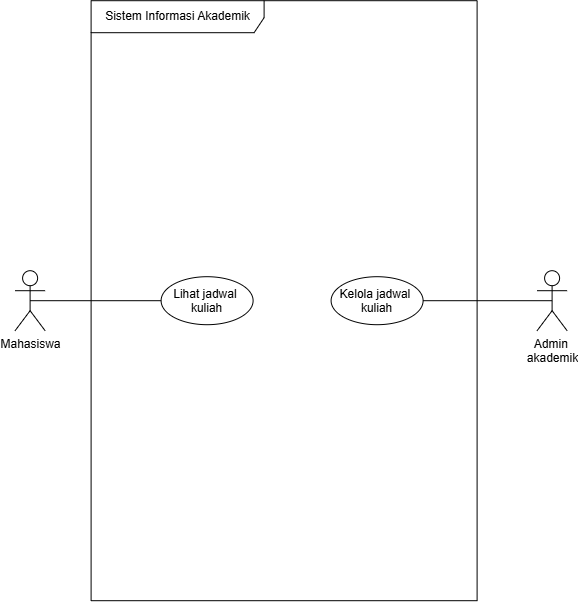

The diagram above was exported from draw.io. Its source (the exported page's mxGraphModel, read from the mxfile embedded in the PNG):
<mxGraphModel dx="1338" dy="1037" grid="0" gridSize="10" guides="1" tooltips="1" connect="1" arrows="1" fold="1" page="0" pageScale="1" pageWidth="850" pageHeight="1100" math="0" shadow="0">
  <root>
    <mxCell id="0" />
    <mxCell id="1" parent="0" />
    <mxCell id="Kz9tKm_UNNURw26TXAar-1" parent="1" style="shape=umlFrame;whiteSpace=wrap;html=1;pointerEvents=0;recursiveResize=0;container=1;collapsible=0;width=173;height=32;" value="Sistem Informasi Akademik" vertex="1">
      <mxGeometry height="600" width="386" x="-69" y="-165" as="geometry" />
    </mxCell>
    <mxCell id="Kz9tKm_UNNURw26TXAar-9" parent="Kz9tKm_UNNURw26TXAar-1" style="ellipse;" value="Lihat jadwal &#10;kuliah" vertex="1">
      <mxGeometry height="48" width="92" x="70" y="276" as="geometry" />
    </mxCell>
    <mxCell id="Kz9tKm_UNNURw26TXAar-12" parent="Kz9tKm_UNNURw26TXAar-1" style="ellipse;" value="Kelola jadwal &#10;kuliah" vertex="1">
      <mxGeometry height="48" width="92" x="240" y="276" as="geometry" />
    </mxCell>
    <mxCell id="Kz9tKm_UNNURw26TXAar-2" parent="1" style="shape=umlActor;verticalLabelPosition=bottom;verticalAlign=top;html=1;" value="Mahasiswa" vertex="1">
      <mxGeometry height="60" width="30" x="-145" y="105" as="geometry" />
    </mxCell>
    <mxCell id="Kz9tKm_UNNURw26TXAar-10" edge="1" parent="1" source="Kz9tKm_UNNURw26TXAar-2" style="edgeStyle=none;curved=1;rounded=0;curveGeometry=1;orthogonalLoop=1;jettySize=auto;html=1;exitX=0.5;exitY=0.5;exitDx=0;exitDy=0;exitPerimeter=0;fontSize=12;startSize=8;endSize=8;startArrow=none;startFill=0;endArrow=none;endFill=0;" target="Kz9tKm_UNNURw26TXAar-9">
      <mxGeometry relative="1" as="geometry" />
    </mxCell>
    <mxCell id="Kz9tKm_UNNURw26TXAar-11" parent="1" style="shape=umlActor;verticalLabelPosition=bottom;verticalAlign=top;html=1;" value="Admin&amp;nbsp;&lt;div&gt;akademik&lt;/div&gt;" vertex="1">
      <mxGeometry height="60" width="30" x="377" y="105" as="geometry" />
    </mxCell>
    <mxCell id="Kz9tKm_UNNURw26TXAar-13" edge="1" parent="1" source="Kz9tKm_UNNURw26TXAar-12" style="edgeStyle=none;curved=1;rounded=0;curveGeometry=1;orthogonalLoop=1;jettySize=auto;html=1;exitX=1;exitY=0.5;exitDx=0;exitDy=0;entryX=0.5;entryY=0.5;entryDx=0;entryDy=0;entryPerimeter=0;fontSize=12;startSize=8;endSize=8;endArrow=none;endFill=0;" target="Kz9tKm_UNNURw26TXAar-11">
      <mxGeometry relative="1" as="geometry" />
    </mxCell>
  </root>
</mxGraphModel>